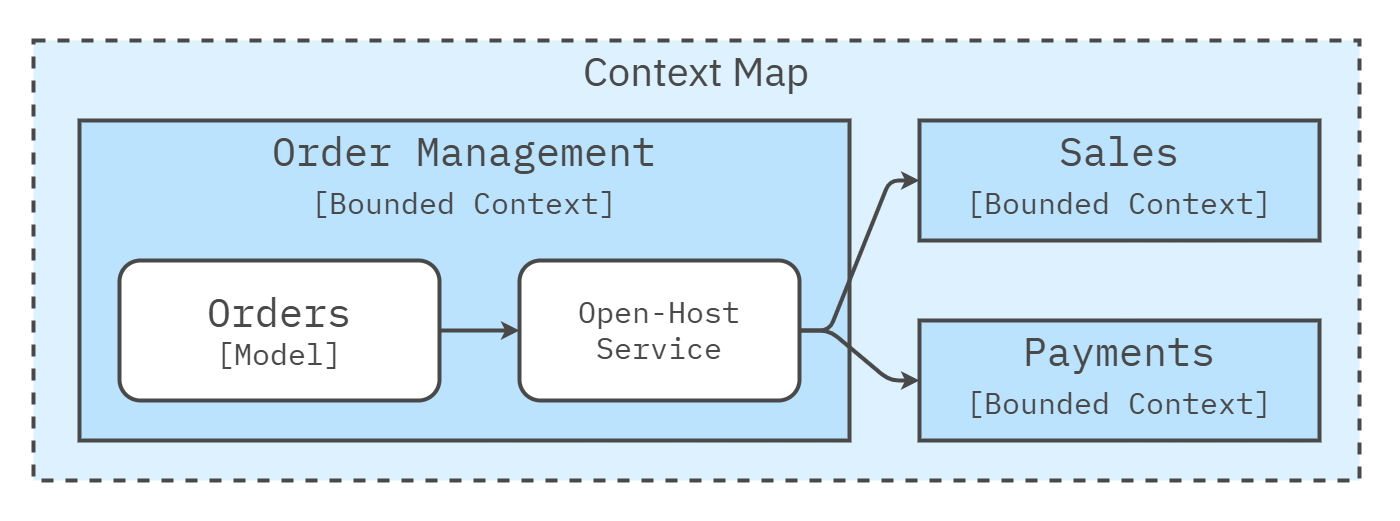

The diagram above was exported from draw.io. Its source (the exported page's mxGraphModel, read from the mxfile embedded in the PNG):
<mxGraphModel dx="4340" dy="2820" grid="1" gridSize="10" guides="1" tooltips="1" connect="1" arrows="1" fold="1" page="1" pageScale="1" pageWidth="1600" pageHeight="840" math="0" shadow="0">
  <root>
    <mxCell id="0" />
    <mxCell id="1" parent="0" />
    <mxCell id="Az0bFYg64EQcbs3Bumrs-12" value="" style="rounded=0;whiteSpace=wrap;html=1;strokeColor=none;strokeWidth=4;align=center;verticalAlign=middle;fontFamily=IBM Plex Sans;fontSource=https%3A%2F%2Ffonts.googleapis.com%2Fcss%3Ffamily%3DIBM%2BPlex%2BSans;fontSize=64;fontColor=#494949;fillColor=none;movable=1;resizable=1;rotatable=1;deletable=1;editable=1;locked=0;connectable=1;" parent="1" vertex="1">
      <mxGeometry x="-360" y="-240" width="1400" height="520" as="geometry" />
    </mxCell>
    <mxCell id="181" value="Context Map" style="rounded=0;whiteSpace=wrap;html=1;fillColor=#DDF1FE;strokeColor=#494949;strokeWidth=4;perimeterSpacing=1;dashed=1;movable=1;resizable=1;rotatable=1;deletable=1;editable=1;locked=0;connectable=1;verticalAlign=top;fontSize=40;fontFamily=IBM Plex Sans;fontSource=https%3A%2F%2Ffonts.googleapis.com%2Fcss%3Ffamily%3DIBM%2BPlex%2BSans;fontColor=#494949;" parent="1" vertex="1">
      <mxGeometry x="-326" y="-200" width="1326" height="440" as="geometry" />
    </mxCell>
    <mxCell id="223" value="Order Management&lt;div&gt;&lt;font style=&quot;font-size: 30px;&quot;&gt;[Bounded Context]&lt;/font&gt;&lt;/div&gt;" style="rounded=0;whiteSpace=wrap;html=1;fillColor=#bbe3fe;strokeColor=#494949;strokeWidth=4;fontFamily=IBM Plex Mono;fontSource=https%3A%2F%2Ffonts.googleapis.com%2Fcss%3Ffamily%3DIBM%2BPlex%2BMono;fontSize=40;fontColor=#494949;verticalAlign=top;" parent="1" vertex="1">
      <mxGeometry x="-280" y="-120" width="770" height="320" as="geometry" />
    </mxCell>
    <mxCell id="241" value="&lt;span style=&quot;font-size: 40px;&quot;&gt;Orders&lt;/span&gt;&lt;div&gt;&lt;font style=&quot;font-size: 30px;&quot;&gt;[Model]&lt;/font&gt;&lt;/div&gt;" style="rounded=1;whiteSpace=wrap;html=1;fillColor=#FFFFFF;strokeColor=#494949;strokeWidth=4;verticalAlign=middle;labelPosition=center;verticalLabelPosition=middle;align=center;spacing=0;spacingTop=-3;fontFamily=IBM Plex Mono;fontSize=24;fontSource=https%3A%2F%2Ffonts.googleapis.com%2Fcss%3Ffamily%3DIBM%2BPlex%2BMono;fontStyle=0;fontColor=#494949;" parent="1" vertex="1">
      <mxGeometry x="-240" y="20" width="320" height="140" as="geometry" />
    </mxCell>
    <mxCell id="242" value="&lt;div&gt;&lt;font style=&quot;&quot;&gt;Sales&lt;/font&gt;&lt;/div&gt;&lt;div&gt;&lt;font style=&quot;font-size: 30px;&quot;&gt;[Bounded Context]&lt;/font&gt;&lt;/div&gt;" style="rounded=0;whiteSpace=wrap;html=1;fillColor=#bbe3fe;strokeColor=#494949;strokeWidth=4;fontFamily=IBM Plex Mono;fontSource=https%3A%2F%2Ffonts.googleapis.com%2Fcss%3Ffamily%3DIBM%2BPlex%2BMono;fontSize=40;fontColor=#494949;verticalAlign=top;" parent="1" vertex="1">
      <mxGeometry x="560" y="-120" width="400" height="120" as="geometry" />
    </mxCell>
    <mxCell id="247" style="html=1;exitX=1;exitY=0.5;exitDx=0;exitDy=0;entryX=0;entryY=0.5;entryDx=0;entryDy=0;strokeColor=#494949;strokeWidth=4;edgeStyle=entityRelationEdgeStyle;" parent="1" source="243" target="242" edge="1">
      <mxGeometry relative="1" as="geometry" />
    </mxCell>
    <mxCell id="248" style="html=1;exitX=1;exitY=0.5;exitDx=0;exitDy=0;entryX=0;entryY=0.5;entryDx=0;entryDy=0;strokeColor=#494949;strokeWidth=4;edgeStyle=entityRelationEdgeStyle;" parent="1" source="243" target="246" edge="1">
      <mxGeometry relative="1" as="geometry" />
    </mxCell>
    <mxCell id="243" value="&lt;span style=&quot;font-size: 30px;&quot;&gt;Open-Host&lt;br&gt;Service&lt;/span&gt;" style="rounded=1;whiteSpace=wrap;html=1;fillColor=#FFFFFF;strokeColor=#494949;strokeWidth=4;verticalAlign=middle;labelPosition=center;verticalLabelPosition=middle;align=center;spacing=0;spacingTop=-3;fontFamily=IBM Plex Mono;fontSize=24;fontSource=https%3A%2F%2Ffonts.googleapis.com%2Fcss%3Ffamily%3DIBM%2BPlex%2BMono;fontStyle=0;fontColor=#494949;" parent="1" vertex="1">
      <mxGeometry x="160" y="20" width="280" height="140" as="geometry" />
    </mxCell>
    <mxCell id="245" style="edgeStyle=none;html=1;exitX=1;exitY=0.5;exitDx=0;exitDy=0;entryX=0;entryY=0.5;entryDx=0;entryDy=0;strokeWidth=4;fontColor=#494949;strokeColor=#494949;" parent="1" source="241" target="243" edge="1">
      <mxGeometry relative="1" as="geometry" />
    </mxCell>
    <mxCell id="246" value="&lt;div&gt;&lt;font style=&quot;&quot;&gt;Payments&lt;/font&gt;&lt;/div&gt;&lt;div&gt;&lt;font style=&quot;font-size: 30px;&quot;&gt;[Bounded Context]&lt;/font&gt;&lt;/div&gt;" style="rounded=0;whiteSpace=wrap;html=1;fillColor=#bbe3fe;strokeColor=#494949;strokeWidth=4;fontFamily=IBM Plex Mono;fontSource=https%3A%2F%2Ffonts.googleapis.com%2Fcss%3Ffamily%3DIBM%2BPlex%2BMono;fontSize=40;fontColor=#494949;verticalAlign=top;" parent="1" vertex="1">
      <mxGeometry x="560" y="80" width="400" height="120" as="geometry" />
    </mxCell>
  </root>
</mxGraphModel>